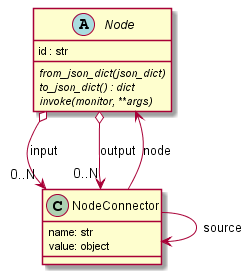

The diagram above was rendered by PlantUML. Its source (embedded in the PNG):
@startuml


abstract class Node {
    id : str
    {abstract} from_json_dict(json_dict)
    {abstract} to_json_dict() : dict
    {abstract} invoke(monitor, **args)
}

class NodeConnector {
    name: str
    value: object
}

Node o--> "0..N" NodeConnector : input
Node o--> "0..N" NodeConnector : output
NodeConnector --> Node : node
NodeConnector --> NodeConnector : source

@enduml